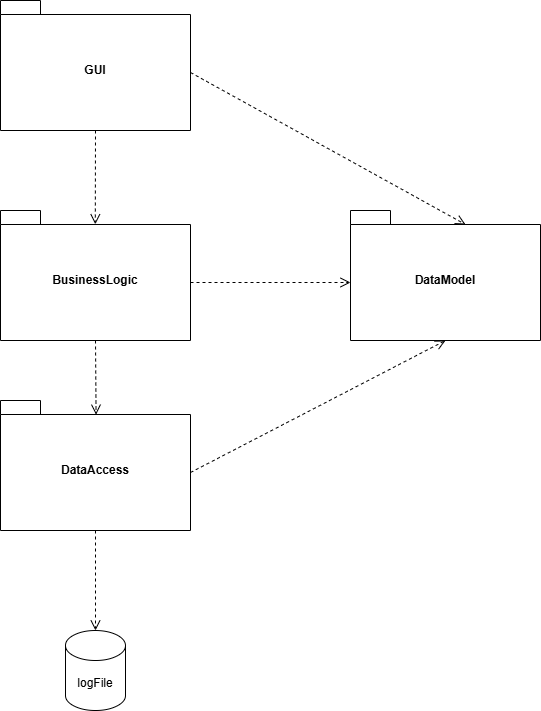

The diagram above was exported from draw.io. Its source (the exported page's mxGraphModel, read from the mxfile embedded in the PNG):
<mxGraphModel dx="736" dy="864" grid="1" gridSize="10" guides="1" tooltips="1" connect="1" arrows="1" fold="1" page="1" pageScale="1" pageWidth="850" pageHeight="1100" math="0" shadow="0">
  <root>
    <mxCell id="0" />
    <mxCell id="1" parent="0" />
    <mxCell id="Gxk-ErRwpPwVW8YjZmax-1" value="GUI" style="shape=folder;fontStyle=1;spacingTop=10;tabWidth=40;tabHeight=14;tabPosition=left;html=1;whiteSpace=wrap;" vertex="1" parent="1">
      <mxGeometry x="180" y="140" width="190" height="130" as="geometry" />
    </mxCell>
    <mxCell id="Gxk-ErRwpPwVW8YjZmax-2" value="BusinessLogic" style="shape=folder;fontStyle=1;spacingTop=10;tabWidth=40;tabHeight=14;tabPosition=left;html=1;whiteSpace=wrap;" vertex="1" parent="1">
      <mxGeometry x="180" y="350" width="190" height="130" as="geometry" />
    </mxCell>
    <mxCell id="Gxk-ErRwpPwVW8YjZmax-3" value="DataAccess" style="shape=folder;fontStyle=1;spacingTop=10;tabWidth=40;tabHeight=14;tabPosition=left;html=1;whiteSpace=wrap;" vertex="1" parent="1">
      <mxGeometry x="180" y="540" width="190" height="130" as="geometry" />
    </mxCell>
    <mxCell id="Gxk-ErRwpPwVW8YjZmax-4" value="DataModel" style="shape=folder;fontStyle=1;spacingTop=10;tabWidth=40;tabHeight=14;tabPosition=left;html=1;whiteSpace=wrap;" vertex="1" parent="1">
      <mxGeometry x="530" y="350" width="190" height="130" as="geometry" />
    </mxCell>
    <mxCell id="Gxk-ErRwpPwVW8YjZmax-5" value="logFile" style="shape=cylinder3;whiteSpace=wrap;html=1;boundedLbl=1;backgroundOutline=1;size=15;" vertex="1" parent="1">
      <mxGeometry x="245" y="770" width="60" height="80" as="geometry" />
    </mxCell>
    <mxCell id="Gxk-ErRwpPwVW8YjZmax-6" value="" style="html=1;verticalAlign=bottom;endArrow=open;dashed=1;endSize=8;curved=0;rounded=0;entryX=0;entryY=0;entryDx=0;entryDy=72;entryPerimeter=0;exitX=0;exitY=0;exitDx=190;exitDy=72;exitPerimeter=0;" edge="1" parent="1" source="Gxk-ErRwpPwVW8YjZmax-2" target="Gxk-ErRwpPwVW8YjZmax-4">
      <mxGeometry relative="1" as="geometry">
        <mxPoint x="450" y="550" as="sourcePoint" />
        <mxPoint x="370" y="550" as="targetPoint" />
      </mxGeometry>
    </mxCell>
    <mxCell id="Gxk-ErRwpPwVW8YjZmax-7" value="" style="html=1;verticalAlign=bottom;endArrow=open;dashed=1;endSize=8;curved=0;rounded=0;entryX=0.5;entryY=1;entryDx=0;entryDy=0;entryPerimeter=0;exitX=0;exitY=0;exitDx=190;exitDy=72;exitPerimeter=0;" edge="1" parent="1" source="Gxk-ErRwpPwVW8YjZmax-3" target="Gxk-ErRwpPwVW8YjZmax-4">
      <mxGeometry relative="1" as="geometry">
        <mxPoint x="380" y="432" as="sourcePoint" />
        <mxPoint x="540" y="432" as="targetPoint" />
      </mxGeometry>
    </mxCell>
    <mxCell id="Gxk-ErRwpPwVW8YjZmax-8" value="" style="html=1;verticalAlign=bottom;endArrow=open;dashed=1;endSize=8;curved=0;rounded=0;entryX=0;entryY=0;entryDx=115;entryDy=14;entryPerimeter=0;exitX=0;exitY=0;exitDx=190;exitDy=72;exitPerimeter=0;" edge="1" parent="1" source="Gxk-ErRwpPwVW8YjZmax-1" target="Gxk-ErRwpPwVW8YjZmax-4">
      <mxGeometry relative="1" as="geometry">
        <mxPoint x="390" y="442" as="sourcePoint" />
        <mxPoint x="550" y="442" as="targetPoint" />
      </mxGeometry>
    </mxCell>
    <mxCell id="Gxk-ErRwpPwVW8YjZmax-9" value="" style="html=1;verticalAlign=bottom;endArrow=open;dashed=1;endSize=8;curved=0;rounded=0;entryX=0.499;entryY=0.106;entryDx=0;entryDy=0;entryPerimeter=0;exitX=0.5;exitY=1;exitDx=0;exitDy=0;exitPerimeter=0;" edge="1" parent="1" source="Gxk-ErRwpPwVW8YjZmax-1" target="Gxk-ErRwpPwVW8YjZmax-2">
      <mxGeometry relative="1" as="geometry">
        <mxPoint x="400" y="452" as="sourcePoint" />
        <mxPoint x="560" y="452" as="targetPoint" />
      </mxGeometry>
    </mxCell>
    <mxCell id="Gxk-ErRwpPwVW8YjZmax-10" value="" style="html=1;verticalAlign=bottom;endArrow=open;dashed=1;endSize=8;curved=0;rounded=0;exitX=0.5;exitY=1;exitDx=0;exitDy=0;exitPerimeter=0;entryX=0.503;entryY=0.109;entryDx=0;entryDy=0;entryPerimeter=0;" edge="1" parent="1" source="Gxk-ErRwpPwVW8YjZmax-2" target="Gxk-ErRwpPwVW8YjZmax-3">
      <mxGeometry relative="1" as="geometry">
        <mxPoint x="410" y="462" as="sourcePoint" />
        <mxPoint x="270" y="530" as="targetPoint" />
      </mxGeometry>
    </mxCell>
    <mxCell id="Gxk-ErRwpPwVW8YjZmax-11" value="" style="html=1;verticalAlign=bottom;endArrow=open;dashed=1;endSize=8;curved=0;rounded=0;entryX=0.5;entryY=0;entryDx=0;entryDy=0;entryPerimeter=0;exitX=0.5;exitY=1;exitDx=0;exitDy=0;exitPerimeter=0;" edge="1" parent="1" source="Gxk-ErRwpPwVW8YjZmax-3" target="Gxk-ErRwpPwVW8YjZmax-5">
      <mxGeometry relative="1" as="geometry">
        <mxPoint x="420" y="472" as="sourcePoint" />
        <mxPoint x="580" y="472" as="targetPoint" />
      </mxGeometry>
    </mxCell>
  </root>
</mxGraphModel>